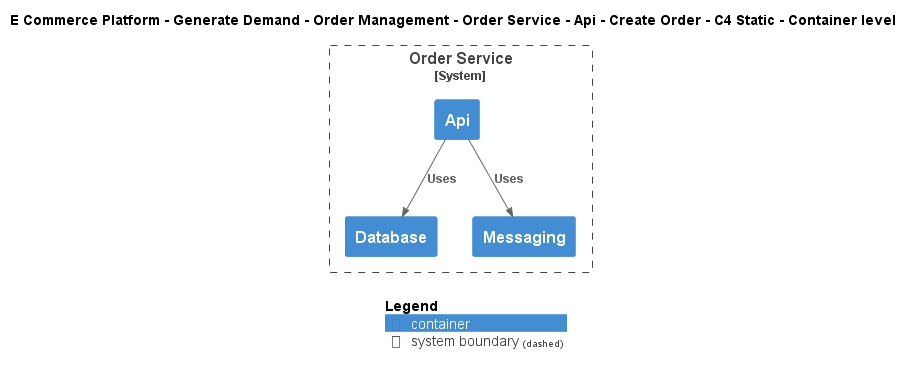

The diagram above was rendered by PlantUML. Its source (embedded in the PNG):
@startuml
!include ..\..\..\..\..\..\..\..\..\.c4s\C4_Container.puml

AddElementTag("c4interflow:lifecycle:new", $bgColor=green, $fontColor=#ffffff, $borderColor=green, $shadowing="False")
AddElementTag("c4interflow:lifecycle:changed", $bgColor=orange, $fontColor=#ffffff, $borderColor=orange, $shadowing="False")
AddElementTag("c4interflow:lifecycle:removed", $bgColor=red, $fontColor=#ffffff, $borderColor=red, $shadowing="False")

AddRelTag("c4interflow:lifecycle:new", $textColor=green, $lineColor=green)
AddRelTag("c4interflow:lifecycle:changed", $textColor=orange, $lineColor=orange)
AddRelTag("c4interflow:lifecycle:removed", $textColor=red, $lineColor=red)

SHOW_PERSON_PORTRAIT()
LAYOUT_TOP_DOWN()

skinparam linetype polyline

title E Commerce Platform - Generate Demand - Order Management - Order Service - Api - Create Order - C4 Static - Container level


System_Boundary(ECommercePlatform.GenerateDemand.OrderManagement.SoftwareSystems.OrderService, "Order Service") {
    Container(ECommercePlatform.GenerateDemand.OrderManagement.SoftwareSystems.OrderService.Containers.Api, "Api", "", "")
    Container(ECommercePlatform.GenerateDemand.OrderManagement.SoftwareSystems.OrderService.Containers.Database, "Database", "", "")
    Container(ECommercePlatform.GenerateDemand.OrderManagement.SoftwareSystems.OrderService.Containers.Messaging, "Messaging", "", "")
}

Rel(ECommercePlatform.GenerateDemand.OrderManagement.SoftwareSystems.OrderService.Containers.Api, ECommercePlatform.GenerateDemand.OrderManagement.SoftwareSystems.OrderService.Containers.Database, "Uses")
Rel(ECommercePlatform.GenerateDemand.OrderManagement.SoftwareSystems.OrderService.Containers.Api, ECommercePlatform.GenerateDemand.OrderManagement.SoftwareSystems.OrderService.Containers.Messaging, "Uses")


SHOW_LEGEND()
@enduml